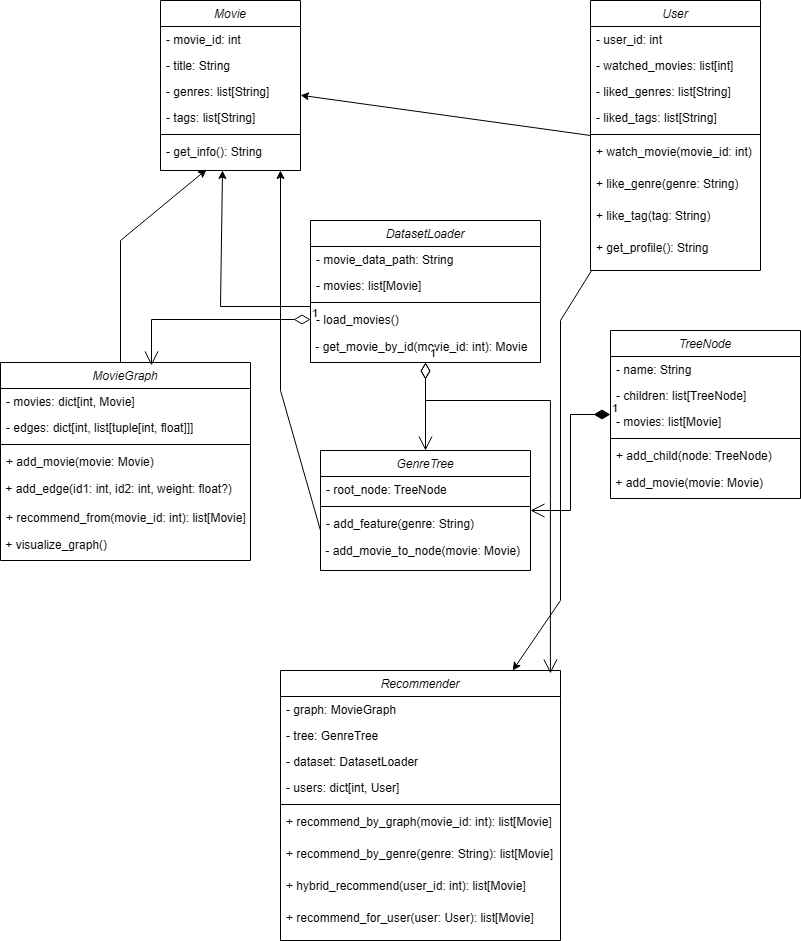

The diagram above was exported from draw.io. Its source (the exported page's mxGraphModel, read from the mxfile embedded in the PNG):
<mxGraphModel dx="2901" dy="1106" grid="1" gridSize="10" guides="1" tooltips="1" connect="1" arrows="1" fold="1" page="1" pageScale="1" pageWidth="827" pageHeight="1169" math="0" shadow="0">
  <root>
    <mxCell id="WIyWlLk6GJQsqaUBKTNV-0" />
    <mxCell id="WIyWlLk6GJQsqaUBKTNV-1" parent="WIyWlLk6GJQsqaUBKTNV-0" />
    <mxCell id="zkfFHV4jXpPFQw0GAbJ--0" value="Movie" style="swimlane;fontStyle=2;align=center;verticalAlign=top;childLayout=stackLayout;horizontal=1;startSize=26;horizontalStack=0;resizeParent=1;resizeLast=0;collapsible=1;marginBottom=0;rounded=0;shadow=0;strokeWidth=1;" parent="WIyWlLk6GJQsqaUBKTNV-1" vertex="1">
      <mxGeometry x="120" y="80" width="140" height="170" as="geometry">
        <mxRectangle x="230" y="140" width="160" height="26" as="alternateBounds" />
      </mxGeometry>
    </mxCell>
    <mxCell id="zkfFHV4jXpPFQw0GAbJ--1" value="- movie_id: int" style="text;align=left;verticalAlign=top;spacingLeft=4;spacingRight=4;overflow=hidden;rotatable=0;points=[[0,0.5],[1,0.5]];portConstraint=eastwest;" parent="zkfFHV4jXpPFQw0GAbJ--0" vertex="1">
      <mxGeometry y="26" width="140" height="26" as="geometry" />
    </mxCell>
    <mxCell id="zkfFHV4jXpPFQw0GAbJ--2" value="- title: String" style="text;align=left;verticalAlign=top;spacingLeft=4;spacingRight=4;overflow=hidden;rotatable=0;points=[[0,0.5],[1,0.5]];portConstraint=eastwest;rounded=0;shadow=0;html=0;" parent="zkfFHV4jXpPFQw0GAbJ--0" vertex="1">
      <mxGeometry y="52" width="140" height="26" as="geometry" />
    </mxCell>
    <mxCell id="zkfFHV4jXpPFQw0GAbJ--3" value="- genres: list[String]" style="text;align=left;verticalAlign=top;spacingLeft=4;spacingRight=4;overflow=hidden;rotatable=0;points=[[0,0.5],[1,0.5]];portConstraint=eastwest;rounded=0;shadow=0;html=0;" parent="zkfFHV4jXpPFQw0GAbJ--0" vertex="1">
      <mxGeometry y="78" width="140" height="26" as="geometry" />
    </mxCell>
    <mxCell id="8dmZVErImuEIMar1C2G_-15" value="- tags: list[String]" style="text;align=left;verticalAlign=top;spacingLeft=4;spacingRight=4;overflow=hidden;rotatable=0;points=[[0,0.5],[1,0.5]];portConstraint=eastwest;rounded=0;shadow=0;html=0;" vertex="1" parent="zkfFHV4jXpPFQw0GAbJ--0">
      <mxGeometry y="104" width="140" height="26" as="geometry" />
    </mxCell>
    <mxCell id="zkfFHV4jXpPFQw0GAbJ--4" value="" style="line;html=1;strokeWidth=1;align=left;verticalAlign=middle;spacingTop=-1;spacingLeft=3;spacingRight=3;rotatable=0;labelPosition=right;points=[];portConstraint=eastwest;" parent="zkfFHV4jXpPFQw0GAbJ--0" vertex="1">
      <mxGeometry y="130" width="140" height="8" as="geometry" />
    </mxCell>
    <mxCell id="zkfFHV4jXpPFQw0GAbJ--5" value="- get_info(): String" style="text;align=left;verticalAlign=top;spacingLeft=4;spacingRight=4;overflow=hidden;rotatable=0;points=[[0,0.5],[1,0.5]];portConstraint=eastwest;" parent="zkfFHV4jXpPFQw0GAbJ--0" vertex="1">
      <mxGeometry y="138" width="140" height="32" as="geometry" />
    </mxCell>
    <mxCell id="8dmZVErImuEIMar1C2G_-1" value="DatasetLoader" style="swimlane;fontStyle=2;align=center;verticalAlign=top;childLayout=stackLayout;horizontal=1;startSize=26;horizontalStack=0;resizeParent=1;resizeLast=0;collapsible=1;marginBottom=0;rounded=0;shadow=0;strokeWidth=1;" vertex="1" parent="WIyWlLk6GJQsqaUBKTNV-1">
      <mxGeometry x="270" y="300" width="230" height="142" as="geometry">
        <mxRectangle x="230" y="140" width="160" height="26" as="alternateBounds" />
      </mxGeometry>
    </mxCell>
    <mxCell id="8dmZVErImuEIMar1C2G_-2" value="- movie_data_path: String" style="text;align=left;verticalAlign=top;spacingLeft=4;spacingRight=4;overflow=hidden;rotatable=0;points=[[0,0.5],[1,0.5]];portConstraint=eastwest;" vertex="1" parent="8dmZVErImuEIMar1C2G_-1">
      <mxGeometry y="26" width="230" height="26" as="geometry" />
    </mxCell>
    <mxCell id="8dmZVErImuEIMar1C2G_-3" value="- movies: list[Movie]" style="text;align=left;verticalAlign=top;spacingLeft=4;spacingRight=4;overflow=hidden;rotatable=0;points=[[0,0.5],[1,0.5]];portConstraint=eastwest;rounded=0;shadow=0;html=0;" vertex="1" parent="8dmZVErImuEIMar1C2G_-1">
      <mxGeometry y="52" width="230" height="26" as="geometry" />
    </mxCell>
    <mxCell id="8dmZVErImuEIMar1C2G_-54" value="" style="endArrow=classic;html=1;rounded=0;entryX=0.443;entryY=1;entryDx=0;entryDy=0;entryPerimeter=0;" edge="1" parent="8dmZVErImuEIMar1C2G_-1" target="zkfFHV4jXpPFQw0GAbJ--5">
      <mxGeometry width="50" height="50" relative="1" as="geometry">
        <mxPoint y="86" as="sourcePoint" />
        <mxPoint x="50" y="36" as="targetPoint" />
        <Array as="points">
          <mxPoint x="-90" y="86" />
        </Array>
      </mxGeometry>
    </mxCell>
    <mxCell id="8dmZVErImuEIMar1C2G_-5" value="" style="line;html=1;strokeWidth=1;align=left;verticalAlign=middle;spacingTop=-1;spacingLeft=3;spacingRight=3;rotatable=0;labelPosition=right;points=[];portConstraint=eastwest;" vertex="1" parent="8dmZVErImuEIMar1C2G_-1">
      <mxGeometry y="78" width="230" height="8" as="geometry" />
    </mxCell>
    <mxCell id="8dmZVErImuEIMar1C2G_-6" value="- load_movies()" style="text;align=left;verticalAlign=top;spacingLeft=4;spacingRight=4;overflow=hidden;rotatable=0;points=[[0,0.5],[1,0.5]];portConstraint=eastwest;" vertex="1" parent="8dmZVErImuEIMar1C2G_-1">
      <mxGeometry y="86" width="230" height="26" as="geometry" />
    </mxCell>
    <mxCell id="8dmZVErImuEIMar1C2G_-7" value="&amp;nbsp;- get_movie_by_id(movie_id: int): Movie" style="text;html=1;align=left;verticalAlign=middle;resizable=0;points=[];autosize=1;strokeColor=none;fillColor=none;" vertex="1" parent="8dmZVErImuEIMar1C2G_-1">
      <mxGeometry y="112" width="230" height="30" as="geometry" />
    </mxCell>
    <mxCell id="8dmZVErImuEIMar1C2G_-8" value="GenreTree" style="swimlane;fontStyle=2;align=center;verticalAlign=top;childLayout=stackLayout;horizontal=1;startSize=26;horizontalStack=0;resizeParent=1;resizeLast=0;collapsible=1;marginBottom=0;rounded=0;shadow=0;strokeWidth=1;" vertex="1" parent="WIyWlLk6GJQsqaUBKTNV-1">
      <mxGeometry x="280" y="530" width="210" height="120" as="geometry">
        <mxRectangle x="230" y="140" width="160" height="26" as="alternateBounds" />
      </mxGeometry>
    </mxCell>
    <mxCell id="8dmZVErImuEIMar1C2G_-9" value="- root_node: TreeNode" style="text;align=left;verticalAlign=top;spacingLeft=4;spacingRight=4;overflow=hidden;rotatable=0;points=[[0,0.5],[1,0.5]];portConstraint=eastwest;" vertex="1" parent="8dmZVErImuEIMar1C2G_-8">
      <mxGeometry y="26" width="210" height="26" as="geometry" />
    </mxCell>
    <mxCell id="8dmZVErImuEIMar1C2G_-11" value="" style="line;html=1;strokeWidth=1;align=left;verticalAlign=middle;spacingTop=-1;spacingLeft=3;spacingRight=3;rotatable=0;labelPosition=right;points=[];portConstraint=eastwest;" vertex="1" parent="8dmZVErImuEIMar1C2G_-8">
      <mxGeometry y="52" width="210" height="8" as="geometry" />
    </mxCell>
    <mxCell id="8dmZVErImuEIMar1C2G_-12" value="- add_feature(genre: String)" style="text;align=left;verticalAlign=top;spacingLeft=4;spacingRight=4;overflow=hidden;rotatable=0;points=[[0,0.5],[1,0.5]];portConstraint=eastwest;" vertex="1" parent="8dmZVErImuEIMar1C2G_-8">
      <mxGeometry y="60" width="210" height="26" as="geometry" />
    </mxCell>
    <mxCell id="8dmZVErImuEIMar1C2G_-13" value="&amp;nbsp;- add_movie_to_node(movie: Movie)" style="text;html=1;align=left;verticalAlign=middle;resizable=0;points=[];autosize=1;strokeColor=none;fillColor=none;" vertex="1" parent="8dmZVErImuEIMar1C2G_-8">
      <mxGeometry y="86" width="210" height="30" as="geometry" />
    </mxCell>
    <mxCell id="8dmZVErImuEIMar1C2G_-18" value="TreeNode" style="swimlane;fontStyle=2;align=center;verticalAlign=top;childLayout=stackLayout;horizontal=1;startSize=26;horizontalStack=0;resizeParent=1;resizeLast=0;collapsible=1;marginBottom=0;rounded=0;shadow=0;strokeWidth=1;" vertex="1" parent="WIyWlLk6GJQsqaUBKTNV-1">
      <mxGeometry x="570" y="410" width="190" height="168" as="geometry">
        <mxRectangle x="230" y="140" width="160" height="26" as="alternateBounds" />
      </mxGeometry>
    </mxCell>
    <mxCell id="8dmZVErImuEIMar1C2G_-19" value="- name: String" style="text;align=left;verticalAlign=top;spacingLeft=4;spacingRight=4;overflow=hidden;rotatable=0;points=[[0,0.5],[1,0.5]];portConstraint=eastwest;" vertex="1" parent="8dmZVErImuEIMar1C2G_-18">
      <mxGeometry y="26" width="190" height="26" as="geometry" />
    </mxCell>
    <mxCell id="8dmZVErImuEIMar1C2G_-24" value="- children: list[TreeNode]" style="text;align=left;verticalAlign=top;spacingLeft=4;spacingRight=4;overflow=hidden;rotatable=0;points=[[0,0.5],[1,0.5]];portConstraint=eastwest;" vertex="1" parent="8dmZVErImuEIMar1C2G_-18">
      <mxGeometry y="52" width="190" height="26" as="geometry" />
    </mxCell>
    <mxCell id="8dmZVErImuEIMar1C2G_-25" value="- movies: list[Movie]" style="text;align=left;verticalAlign=top;spacingLeft=4;spacingRight=4;overflow=hidden;rotatable=0;points=[[0,0.5],[1,0.5]];portConstraint=eastwest;" vertex="1" parent="8dmZVErImuEIMar1C2G_-18">
      <mxGeometry y="78" width="190" height="26" as="geometry" />
    </mxCell>
    <mxCell id="8dmZVErImuEIMar1C2G_-20" value="" style="line;html=1;strokeWidth=1;align=left;verticalAlign=middle;spacingTop=-1;spacingLeft=3;spacingRight=3;rotatable=0;labelPosition=right;points=[];portConstraint=eastwest;" vertex="1" parent="8dmZVErImuEIMar1C2G_-18">
      <mxGeometry y="104" width="190" height="8" as="geometry" />
    </mxCell>
    <mxCell id="8dmZVErImuEIMar1C2G_-21" value="+ add_child(node: TreeNode)" style="text;align=left;verticalAlign=top;spacingLeft=4;spacingRight=4;overflow=hidden;rotatable=0;points=[[0,0.5],[1,0.5]];portConstraint=eastwest;" vertex="1" parent="8dmZVErImuEIMar1C2G_-18">
      <mxGeometry y="112" width="190" height="26" as="geometry" />
    </mxCell>
    <mxCell id="8dmZVErImuEIMar1C2G_-22" value="&amp;nbsp;+ add_movie(movie: Movie)" style="text;html=1;align=left;verticalAlign=middle;resizable=0;points=[];autosize=1;strokeColor=none;fillColor=none;" vertex="1" parent="8dmZVErImuEIMar1C2G_-18">
      <mxGeometry y="138" width="190" height="30" as="geometry" />
    </mxCell>
    <mxCell id="8dmZVErImuEIMar1C2G_-26" value="User" style="swimlane;fontStyle=2;align=center;verticalAlign=top;childLayout=stackLayout;horizontal=1;startSize=26;horizontalStack=0;resizeParent=1;resizeLast=0;collapsible=1;marginBottom=0;rounded=0;shadow=0;strokeWidth=1;" vertex="1" parent="WIyWlLk6GJQsqaUBKTNV-1">
      <mxGeometry x="550" y="80" width="170" height="270" as="geometry">
        <mxRectangle x="230" y="140" width="160" height="26" as="alternateBounds" />
      </mxGeometry>
    </mxCell>
    <mxCell id="8dmZVErImuEIMar1C2G_-27" value="- user_id: int" style="text;align=left;verticalAlign=top;spacingLeft=4;spacingRight=4;overflow=hidden;rotatable=0;points=[[0,0.5],[1,0.5]];portConstraint=eastwest;" vertex="1" parent="8dmZVErImuEIMar1C2G_-26">
      <mxGeometry y="26" width="170" height="26" as="geometry" />
    </mxCell>
    <mxCell id="8dmZVErImuEIMar1C2G_-28" value="- watched_movies: list[int]" style="text;align=left;verticalAlign=top;spacingLeft=4;spacingRight=4;overflow=hidden;rotatable=0;points=[[0,0.5],[1,0.5]];portConstraint=eastwest;rounded=0;shadow=0;html=0;" vertex="1" parent="8dmZVErImuEIMar1C2G_-26">
      <mxGeometry y="52" width="170" height="26" as="geometry" />
    </mxCell>
    <mxCell id="8dmZVErImuEIMar1C2G_-29" value="- liked_genres: list[String]" style="text;align=left;verticalAlign=top;spacingLeft=4;spacingRight=4;overflow=hidden;rotatable=0;points=[[0,0.5],[1,0.5]];portConstraint=eastwest;rounded=0;shadow=0;html=0;" vertex="1" parent="8dmZVErImuEIMar1C2G_-26">
      <mxGeometry y="78" width="170" height="26" as="geometry" />
    </mxCell>
    <mxCell id="8dmZVErImuEIMar1C2G_-30" value="- liked_tags: list[String]" style="text;align=left;verticalAlign=top;spacingLeft=4;spacingRight=4;overflow=hidden;rotatable=0;points=[[0,0.5],[1,0.5]];portConstraint=eastwest;rounded=0;shadow=0;html=0;" vertex="1" parent="8dmZVErImuEIMar1C2G_-26">
      <mxGeometry y="104" width="170" height="26" as="geometry" />
    </mxCell>
    <mxCell id="8dmZVErImuEIMar1C2G_-31" value="" style="line;html=1;strokeWidth=1;align=left;verticalAlign=middle;spacingTop=-1;spacingLeft=3;spacingRight=3;rotatable=0;labelPosition=right;points=[];portConstraint=eastwest;" vertex="1" parent="8dmZVErImuEIMar1C2G_-26">
      <mxGeometry y="130" width="170" height="8" as="geometry" />
    </mxCell>
    <mxCell id="8dmZVErImuEIMar1C2G_-33" value="+ watch_movie(movie_id: int)" style="text;align=left;verticalAlign=top;spacingLeft=4;spacingRight=4;overflow=hidden;rotatable=0;points=[[0,0.5],[1,0.5]];portConstraint=eastwest;" vertex="1" parent="8dmZVErImuEIMar1C2G_-26">
      <mxGeometry y="138" width="170" height="32" as="geometry" />
    </mxCell>
    <mxCell id="8dmZVErImuEIMar1C2G_-34" value="+ like_genre(genre: String)" style="text;align=left;verticalAlign=top;spacingLeft=4;spacingRight=4;overflow=hidden;rotatable=0;points=[[0,0.5],[1,0.5]];portConstraint=eastwest;" vertex="1" parent="8dmZVErImuEIMar1C2G_-26">
      <mxGeometry y="170" width="170" height="32" as="geometry" />
    </mxCell>
    <mxCell id="8dmZVErImuEIMar1C2G_-35" value="+ like_tag(tag: String)" style="text;align=left;verticalAlign=top;spacingLeft=4;spacingRight=4;overflow=hidden;rotatable=0;points=[[0,0.5],[1,0.5]];portConstraint=eastwest;" vertex="1" parent="8dmZVErImuEIMar1C2G_-26">
      <mxGeometry y="202" width="170" height="32" as="geometry" />
    </mxCell>
    <mxCell id="8dmZVErImuEIMar1C2G_-32" value="+ get_profile(): String" style="text;align=left;verticalAlign=top;spacingLeft=4;spacingRight=4;overflow=hidden;rotatable=0;points=[[0,0.5],[1,0.5]];portConstraint=eastwest;" vertex="1" parent="8dmZVErImuEIMar1C2G_-26">
      <mxGeometry y="234" width="170" height="26" as="geometry" />
    </mxCell>
    <mxCell id="8dmZVErImuEIMar1C2G_-36" value="MovieGraph" style="swimlane;fontStyle=2;align=center;verticalAlign=top;childLayout=stackLayout;horizontal=1;startSize=26;horizontalStack=0;resizeParent=1;resizeLast=0;collapsible=1;marginBottom=0;rounded=0;shadow=0;strokeWidth=1;" vertex="1" parent="WIyWlLk6GJQsqaUBKTNV-1">
      <mxGeometry x="-40" y="442" width="250" height="198" as="geometry">
        <mxRectangle x="230" y="140" width="160" height="26" as="alternateBounds" />
      </mxGeometry>
    </mxCell>
    <mxCell id="8dmZVErImuEIMar1C2G_-37" value="- movies: dict[int, Movie]" style="text;align=left;verticalAlign=top;spacingLeft=4;spacingRight=4;overflow=hidden;rotatable=0;points=[[0,0.5],[1,0.5]];portConstraint=eastwest;" vertex="1" parent="8dmZVErImuEIMar1C2G_-36">
      <mxGeometry y="26" width="250" height="26" as="geometry" />
    </mxCell>
    <mxCell id="8dmZVErImuEIMar1C2G_-56" value="" style="endArrow=classic;html=1;rounded=0;" edge="1" parent="8dmZVErImuEIMar1C2G_-36">
      <mxGeometry width="50" height="50" relative="1" as="geometry">
        <mxPoint x="320" y="168" as="sourcePoint" />
        <mxPoint x="280" y="-192" as="targetPoint" />
        <Array as="points">
          <mxPoint x="280" y="28" />
        </Array>
      </mxGeometry>
    </mxCell>
    <mxCell id="8dmZVErImuEIMar1C2G_-42" value="- edges: dict[int, list[tuple[int, float]]]" style="text;align=left;verticalAlign=top;spacingLeft=4;spacingRight=4;overflow=hidden;rotatable=0;points=[[0,0.5],[1,0.5]];portConstraint=eastwest;" vertex="1" parent="8dmZVErImuEIMar1C2G_-36">
      <mxGeometry y="52" width="250" height="26" as="geometry" />
    </mxCell>
    <mxCell id="8dmZVErImuEIMar1C2G_-38" value="" style="line;html=1;strokeWidth=1;align=left;verticalAlign=middle;spacingTop=-1;spacingLeft=3;spacingRight=3;rotatable=0;labelPosition=right;points=[];portConstraint=eastwest;" vertex="1" parent="8dmZVErImuEIMar1C2G_-36">
      <mxGeometry y="78" width="250" height="8" as="geometry" />
    </mxCell>
    <mxCell id="8dmZVErImuEIMar1C2G_-39" value="+ add_movie(movie: Movie)" style="text;align=left;verticalAlign=top;spacingLeft=4;spacingRight=4;overflow=hidden;rotatable=0;points=[[0,0.5],[1,0.5]];portConstraint=eastwest;" vertex="1" parent="8dmZVErImuEIMar1C2G_-36">
      <mxGeometry y="86" width="250" height="26" as="geometry" />
    </mxCell>
    <mxCell id="8dmZVErImuEIMar1C2G_-40" value="&amp;nbsp;+ add_edge(id1: int, id2: int, weight: float?)" style="text;html=1;align=left;verticalAlign=middle;resizable=0;points=[];autosize=1;strokeColor=none;fillColor=none;" vertex="1" parent="8dmZVErImuEIMar1C2G_-36">
      <mxGeometry y="112" width="250" height="30" as="geometry" />
    </mxCell>
    <mxCell id="8dmZVErImuEIMar1C2G_-41" value="+ recommend_from(movie_id: int): list[Movie]" style="text;align=left;verticalAlign=top;spacingLeft=4;spacingRight=4;overflow=hidden;rotatable=0;points=[[0,0.5],[1,0.5]];portConstraint=eastwest;" vertex="1" parent="8dmZVErImuEIMar1C2G_-36">
      <mxGeometry y="142" width="250" height="26" as="geometry" />
    </mxCell>
    <mxCell id="8dmZVErImuEIMar1C2G_-43" value="&amp;nbsp;+ visualize_graph()" style="text;html=1;align=left;verticalAlign=middle;resizable=0;points=[];autosize=1;strokeColor=none;fillColor=none;" vertex="1" parent="8dmZVErImuEIMar1C2G_-36">
      <mxGeometry y="168" width="250" height="30" as="geometry" />
    </mxCell>
    <mxCell id="8dmZVErImuEIMar1C2G_-44" value="Recommender" style="swimlane;fontStyle=2;align=center;verticalAlign=top;childLayout=stackLayout;horizontal=1;startSize=26;horizontalStack=0;resizeParent=1;resizeLast=0;collapsible=1;marginBottom=0;rounded=0;shadow=0;strokeWidth=1;" vertex="1" parent="WIyWlLk6GJQsqaUBKTNV-1">
      <mxGeometry x="240" y="750" width="280" height="270" as="geometry">
        <mxRectangle x="230" y="140" width="160" height="26" as="alternateBounds" />
      </mxGeometry>
    </mxCell>
    <mxCell id="8dmZVErImuEIMar1C2G_-45" value="- graph: MovieGraph" style="text;align=left;verticalAlign=top;spacingLeft=4;spacingRight=4;overflow=hidden;rotatable=0;points=[[0,0.5],[1,0.5]];portConstraint=eastwest;" vertex="1" parent="8dmZVErImuEIMar1C2G_-44">
      <mxGeometry y="26" width="280" height="26" as="geometry" />
    </mxCell>
    <mxCell id="8dmZVErImuEIMar1C2G_-46" value="- tree: GenreTree" style="text;align=left;verticalAlign=top;spacingLeft=4;spacingRight=4;overflow=hidden;rotatable=0;points=[[0,0.5],[1,0.5]];portConstraint=eastwest;rounded=0;shadow=0;html=0;" vertex="1" parent="8dmZVErImuEIMar1C2G_-44">
      <mxGeometry y="52" width="280" height="26" as="geometry" />
    </mxCell>
    <mxCell id="8dmZVErImuEIMar1C2G_-47" value="- dataset: DatasetLoader" style="text;align=left;verticalAlign=top;spacingLeft=4;spacingRight=4;overflow=hidden;rotatable=0;points=[[0,0.5],[1,0.5]];portConstraint=eastwest;rounded=0;shadow=0;html=0;" vertex="1" parent="8dmZVErImuEIMar1C2G_-44">
      <mxGeometry y="78" width="280" height="26" as="geometry" />
    </mxCell>
    <mxCell id="8dmZVErImuEIMar1C2G_-48" value="- users: dict[int, User]" style="text;align=left;verticalAlign=top;spacingLeft=4;spacingRight=4;overflow=hidden;rotatable=0;points=[[0,0.5],[1,0.5]];portConstraint=eastwest;rounded=0;shadow=0;html=0;" vertex="1" parent="8dmZVErImuEIMar1C2G_-44">
      <mxGeometry y="104" width="280" height="26" as="geometry" />
    </mxCell>
    <mxCell id="8dmZVErImuEIMar1C2G_-49" value="" style="line;html=1;strokeWidth=1;align=left;verticalAlign=middle;spacingTop=-1;spacingLeft=3;spacingRight=3;rotatable=0;labelPosition=right;points=[];portConstraint=eastwest;" vertex="1" parent="8dmZVErImuEIMar1C2G_-44">
      <mxGeometry y="130" width="280" height="8" as="geometry" />
    </mxCell>
    <mxCell id="8dmZVErImuEIMar1C2G_-50" value="+ recommend_by_graph(movie_id: int): list[Movie]" style="text;align=left;verticalAlign=top;spacingLeft=4;spacingRight=4;overflow=hidden;rotatable=0;points=[[0,0.5],[1,0.5]];portConstraint=eastwest;" vertex="1" parent="8dmZVErImuEIMar1C2G_-44">
      <mxGeometry y="138" width="280" height="32" as="geometry" />
    </mxCell>
    <mxCell id="8dmZVErImuEIMar1C2G_-51" value="+ recommend_by_genre(genre: String): list[Movie]" style="text;align=left;verticalAlign=top;spacingLeft=4;spacingRight=4;overflow=hidden;rotatable=0;points=[[0,0.5],[1,0.5]];portConstraint=eastwest;" vertex="1" parent="8dmZVErImuEIMar1C2G_-44">
      <mxGeometry y="170" width="280" height="32" as="geometry" />
    </mxCell>
    <mxCell id="8dmZVErImuEIMar1C2G_-52" value="+ hybrid_recommend(user_id: int): list[Movie]" style="text;align=left;verticalAlign=top;spacingLeft=4;spacingRight=4;overflow=hidden;rotatable=0;points=[[0,0.5],[1,0.5]];portConstraint=eastwest;" vertex="1" parent="8dmZVErImuEIMar1C2G_-44">
      <mxGeometry y="202" width="280" height="32" as="geometry" />
    </mxCell>
    <mxCell id="8dmZVErImuEIMar1C2G_-53" value="+ recommend_for_user(user: User): list[Movie]" style="text;align=left;verticalAlign=top;spacingLeft=4;spacingRight=4;overflow=hidden;rotatable=0;points=[[0,0.5],[1,0.5]];portConstraint=eastwest;" vertex="1" parent="8dmZVErImuEIMar1C2G_-44">
      <mxGeometry y="234" width="280" height="26" as="geometry" />
    </mxCell>
    <mxCell id="8dmZVErImuEIMar1C2G_-55" value="" style="endArrow=classic;html=1;rounded=0;entryX=0.329;entryY=0.969;entryDx=0;entryDy=0;entryPerimeter=0;" edge="1" parent="WIyWlLk6GJQsqaUBKTNV-1" target="zkfFHV4jXpPFQw0GAbJ--5">
      <mxGeometry width="50" height="50" relative="1" as="geometry">
        <mxPoint x="80" y="442" as="sourcePoint" />
        <mxPoint x="-8" y="306" as="targetPoint" />
        <Array as="points">
          <mxPoint x="80" y="320" />
        </Array>
      </mxGeometry>
    </mxCell>
    <mxCell id="8dmZVErImuEIMar1C2G_-59" value="" style="endArrow=classic;html=1;rounded=0;exitX=0;exitY=-0.094;exitDx=0;exitDy=0;exitPerimeter=0;" edge="1" parent="WIyWlLk6GJQsqaUBKTNV-1" source="8dmZVErImuEIMar1C2G_-33" target="zkfFHV4jXpPFQw0GAbJ--0">
      <mxGeometry width="50" height="50" relative="1" as="geometry">
        <mxPoint x="170" y="580" as="sourcePoint" />
        <mxPoint x="220" y="530" as="targetPoint" />
      </mxGeometry>
    </mxCell>
    <mxCell id="8dmZVErImuEIMar1C2G_-60" value="1" style="endArrow=open;html=1;endSize=12;startArrow=diamondThin;startSize=14;startFill=0;edgeStyle=orthogonalEdgeStyle;align=left;verticalAlign=bottom;rounded=0;entryX=0.604;entryY=0.015;entryDx=0;entryDy=0;entryPerimeter=0;exitX=0;exitY=0.5;exitDx=0;exitDy=0;" edge="1" parent="WIyWlLk6GJQsqaUBKTNV-1" source="8dmZVErImuEIMar1C2G_-6" target="8dmZVErImuEIMar1C2G_-36">
      <mxGeometry x="-1" y="3" relative="1" as="geometry">
        <mxPoint x="260" y="412" as="sourcePoint" />
        <mxPoint x="420" y="412" as="targetPoint" />
      </mxGeometry>
    </mxCell>
    <mxCell id="8dmZVErImuEIMar1C2G_-61" value="1" style="endArrow=open;html=1;endSize=12;startArrow=diamondThin;startSize=14;startFill=0;edgeStyle=orthogonalEdgeStyle;align=left;verticalAlign=bottom;rounded=0;exitX=0.5;exitY=1;exitDx=0;exitDy=0;exitPerimeter=0;entryX=0.5;entryY=0;entryDx=0;entryDy=0;" edge="1" parent="WIyWlLk6GJQsqaUBKTNV-1" source="8dmZVErImuEIMar1C2G_-7" target="8dmZVErImuEIMar1C2G_-8">
      <mxGeometry x="-1" y="3" relative="1" as="geometry">
        <mxPoint x="120" y="550" as="sourcePoint" />
        <mxPoint x="280" y="550" as="targetPoint" />
      </mxGeometry>
    </mxCell>
    <mxCell id="8dmZVErImuEIMar1C2G_-62" value="1" style="endArrow=open;html=1;endSize=12;startArrow=diamondThin;startSize=14;startFill=0;edgeStyle=orthogonalEdgeStyle;align=left;verticalAlign=bottom;rounded=0;entryX=0.964;entryY=0.011;entryDx=0;entryDy=0;entryPerimeter=0;" edge="1" parent="WIyWlLk6GJQsqaUBKTNV-1" source="8dmZVErImuEIMar1C2G_-1" target="8dmZVErImuEIMar1C2G_-44">
      <mxGeometry x="-1" y="3" relative="1" as="geometry">
        <mxPoint x="395" y="452" as="sourcePoint" />
        <mxPoint x="395" y="540" as="targetPoint" />
        <Array as="points">
          <mxPoint x="385" y="480" />
          <mxPoint x="510" y="480" />
        </Array>
      </mxGeometry>
    </mxCell>
    <mxCell id="8dmZVErImuEIMar1C2G_-63" value="1" style="endArrow=open;html=1;endSize=12;startArrow=diamondThin;startSize=14;startFill=1;edgeStyle=orthogonalEdgeStyle;align=left;verticalAlign=bottom;rounded=0;" edge="1" parent="WIyWlLk6GJQsqaUBKTNV-1" source="8dmZVErImuEIMar1C2G_-18" target="8dmZVErImuEIMar1C2G_-8">
      <mxGeometry x="-1" y="3" relative="1" as="geometry">
        <mxPoint x="120" y="550" as="sourcePoint" />
        <mxPoint x="280" y="550" as="targetPoint" />
      </mxGeometry>
    </mxCell>
    <mxCell id="8dmZVErImuEIMar1C2G_-66" value="" style="endArrow=classic;html=1;rounded=0;" edge="1" parent="WIyWlLk6GJQsqaUBKTNV-1" source="8dmZVErImuEIMar1C2G_-26" target="8dmZVErImuEIMar1C2G_-44">
      <mxGeometry width="50" height="50" relative="1" as="geometry">
        <mxPoint x="560" y="225" as="sourcePoint" />
        <mxPoint x="270" y="207" as="targetPoint" />
        <Array as="points">
          <mxPoint x="520" y="400" />
          <mxPoint x="520" y="680" />
        </Array>
      </mxGeometry>
    </mxCell>
  </root>
</mxGraphModel>